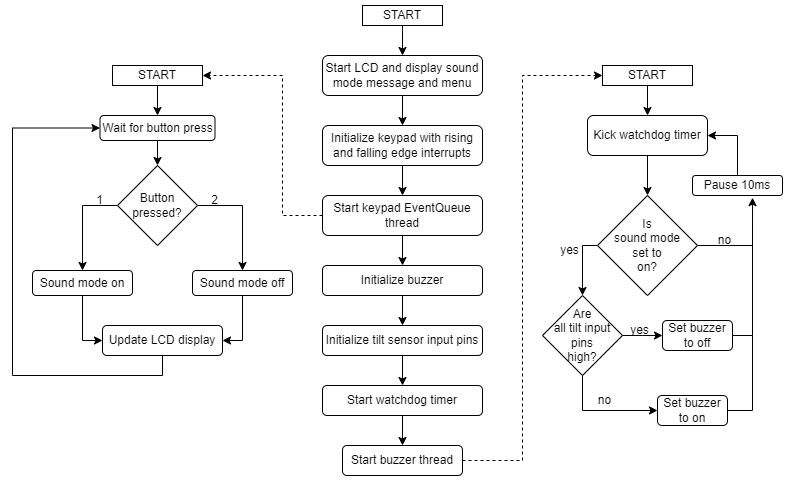

The diagram above was exported from draw.io. Its source (the exported page's mxGraphModel, read from the mxfile embedded in the PNG):
<mxGraphModel dx="650" dy="947" grid="1" gridSize="10" guides="1" tooltips="1" connect="1" arrows="1" fold="1" page="1" pageScale="1" pageWidth="850" pageHeight="1100" math="0" shadow="0">
  <root>
    <mxCell id="0" />
    <mxCell id="1" parent="0" />
    <mxCell id="T6Ykkfub1gxEF3sFkxMq-15" style="edgeStyle=orthogonalEdgeStyle;rounded=0;orthogonalLoop=1;jettySize=auto;html=1;entryX=0.5;entryY=0;entryDx=0;entryDy=0;" edge="1" parent="1" source="T6Ykkfub1gxEF3sFkxMq-1" target="T6Ykkfub1gxEF3sFkxMq-2">
      <mxGeometry relative="1" as="geometry" />
    </mxCell>
    <mxCell id="T6Ykkfub1gxEF3sFkxMq-1" value="START" style="rounded=0;whiteSpace=wrap;html=1;" vertex="1" parent="1">
      <mxGeometry x="420" y="30" width="80" height="20" as="geometry" />
    </mxCell>
    <mxCell id="T6Ykkfub1gxEF3sFkxMq-16" style="edgeStyle=orthogonalEdgeStyle;rounded=0;orthogonalLoop=1;jettySize=auto;html=1;entryX=0.5;entryY=0;entryDx=0;entryDy=0;" edge="1" parent="1" source="T6Ykkfub1gxEF3sFkxMq-2" target="T6Ykkfub1gxEF3sFkxMq-3">
      <mxGeometry relative="1" as="geometry" />
    </mxCell>
    <mxCell id="T6Ykkfub1gxEF3sFkxMq-2" value="Start LCD and display sound mode message and menu" style="rounded=1;whiteSpace=wrap;html=1;" vertex="1" parent="1">
      <mxGeometry x="380" y="80" width="160" height="40" as="geometry" />
    </mxCell>
    <mxCell id="T6Ykkfub1gxEF3sFkxMq-17" style="edgeStyle=orthogonalEdgeStyle;rounded=0;orthogonalLoop=1;jettySize=auto;html=1;entryX=0.5;entryY=0;entryDx=0;entryDy=0;" edge="1" parent="1" source="T6Ykkfub1gxEF3sFkxMq-3" target="T6Ykkfub1gxEF3sFkxMq-6">
      <mxGeometry relative="1" as="geometry" />
    </mxCell>
    <mxCell id="T6Ykkfub1gxEF3sFkxMq-3" value="Initialize keypad with rising and falling edge interrupts" style="rounded=1;whiteSpace=wrap;html=1;" vertex="1" parent="1">
      <mxGeometry x="380" y="150" width="160" height="40" as="geometry" />
    </mxCell>
    <mxCell id="T6Ykkfub1gxEF3sFkxMq-5" style="edgeStyle=orthogonalEdgeStyle;rounded=0;orthogonalLoop=1;jettySize=auto;html=1;exitX=0.5;exitY=1;exitDx=0;exitDy=0;" edge="1" parent="1" source="T6Ykkfub1gxEF3sFkxMq-3" target="T6Ykkfub1gxEF3sFkxMq-3">
      <mxGeometry relative="1" as="geometry" />
    </mxCell>
    <mxCell id="T6Ykkfub1gxEF3sFkxMq-11" style="edgeStyle=orthogonalEdgeStyle;rounded=0;orthogonalLoop=1;jettySize=auto;html=1;exitX=0;exitY=0.5;exitDx=0;exitDy=0;entryX=1;entryY=0.5;entryDx=0;entryDy=0;dashed=1;" edge="1" parent="1" source="T6Ykkfub1gxEF3sFkxMq-6" target="T6Ykkfub1gxEF3sFkxMq-9">
      <mxGeometry relative="1" as="geometry">
        <Array as="points">
          <mxPoint x="340" y="240" />
          <mxPoint x="340" y="100" />
        </Array>
      </mxGeometry>
    </mxCell>
    <mxCell id="T6Ykkfub1gxEF3sFkxMq-18" style="edgeStyle=orthogonalEdgeStyle;rounded=0;orthogonalLoop=1;jettySize=auto;html=1;entryX=0.5;entryY=0;entryDx=0;entryDy=0;" edge="1" parent="1" source="T6Ykkfub1gxEF3sFkxMq-6" target="T6Ykkfub1gxEF3sFkxMq-7">
      <mxGeometry relative="1" as="geometry" />
    </mxCell>
    <mxCell id="T6Ykkfub1gxEF3sFkxMq-6" value="Start keypad EventQueue thread" style="rounded=1;whiteSpace=wrap;html=1;" vertex="1" parent="1">
      <mxGeometry x="380" y="220" width="160" height="40" as="geometry" />
    </mxCell>
    <mxCell id="T6Ykkfub1gxEF3sFkxMq-45" style="edgeStyle=orthogonalEdgeStyle;rounded=0;orthogonalLoop=1;jettySize=auto;html=1;entryX=0.5;entryY=0;entryDx=0;entryDy=0;" edge="1" parent="1" source="T6Ykkfub1gxEF3sFkxMq-7" target="T6Ykkfub1gxEF3sFkxMq-44">
      <mxGeometry relative="1" as="geometry" />
    </mxCell>
    <mxCell id="T6Ykkfub1gxEF3sFkxMq-7" value="Initialize buzzer" style="rounded=1;whiteSpace=wrap;html=1;" vertex="1" parent="1">
      <mxGeometry x="380" y="290" width="160" height="30" as="geometry" />
    </mxCell>
    <mxCell id="T6Ykkfub1gxEF3sFkxMq-13" style="edgeStyle=orthogonalEdgeStyle;rounded=0;orthogonalLoop=1;jettySize=auto;html=1;entryX=0;entryY=0.5;entryDx=0;entryDy=0;dashed=1;" edge="1" parent="1" source="T6Ykkfub1gxEF3sFkxMq-8" target="T6Ykkfub1gxEF3sFkxMq-10">
      <mxGeometry relative="1" as="geometry">
        <Array as="points">
          <mxPoint x="580" y="485" />
          <mxPoint x="580" y="100" />
        </Array>
      </mxGeometry>
    </mxCell>
    <mxCell id="T6Ykkfub1gxEF3sFkxMq-8" value="Start buzzer thread" style="rounded=1;whiteSpace=wrap;html=1;" vertex="1" parent="1">
      <mxGeometry x="400" y="470" width="120" height="30" as="geometry" />
    </mxCell>
    <mxCell id="T6Ykkfub1gxEF3sFkxMq-28" style="edgeStyle=orthogonalEdgeStyle;rounded=0;orthogonalLoop=1;jettySize=auto;html=1;entryX=0.5;entryY=0;entryDx=0;entryDy=0;" edge="1" parent="1" source="T6Ykkfub1gxEF3sFkxMq-9" target="T6Ykkfub1gxEF3sFkxMq-27">
      <mxGeometry relative="1" as="geometry" />
    </mxCell>
    <mxCell id="T6Ykkfub1gxEF3sFkxMq-9" value="START" style="rounded=0;whiteSpace=wrap;html=1;" vertex="1" parent="1">
      <mxGeometry x="170" y="90" width="90" height="20" as="geometry" />
    </mxCell>
    <mxCell id="T6Ykkfub1gxEF3sFkxMq-50" style="edgeStyle=orthogonalEdgeStyle;rounded=0;orthogonalLoop=1;jettySize=auto;html=1;exitX=0.5;exitY=1;exitDx=0;exitDy=0;entryX=0.5;entryY=0;entryDx=0;entryDy=0;" edge="1" parent="1" source="T6Ykkfub1gxEF3sFkxMq-10" target="T6Ykkfub1gxEF3sFkxMq-39">
      <mxGeometry relative="1" as="geometry" />
    </mxCell>
    <mxCell id="T6Ykkfub1gxEF3sFkxMq-10" value="START" style="rounded=0;whiteSpace=wrap;html=1;" vertex="1" parent="1">
      <mxGeometry x="660" y="90" width="90" height="20" as="geometry" />
    </mxCell>
    <mxCell id="T6Ykkfub1gxEF3sFkxMq-22" style="edgeStyle=orthogonalEdgeStyle;rounded=0;orthogonalLoop=1;jettySize=auto;html=1;entryX=0.5;entryY=0;entryDx=0;entryDy=0;" edge="1" parent="1" source="T6Ykkfub1gxEF3sFkxMq-20" target="T6Ykkfub1gxEF3sFkxMq-8">
      <mxGeometry relative="1" as="geometry" />
    </mxCell>
    <mxCell id="T6Ykkfub1gxEF3sFkxMq-20" value="Start watchdog timer" style="rounded=1;whiteSpace=wrap;html=1;" vertex="1" parent="1">
      <mxGeometry x="380" y="410" width="160" height="30" as="geometry" />
    </mxCell>
    <mxCell id="T6Ykkfub1gxEF3sFkxMq-30" style="edgeStyle=orthogonalEdgeStyle;rounded=0;orthogonalLoop=1;jettySize=auto;html=1;entryX=0.5;entryY=0;entryDx=0;entryDy=0;" edge="1" parent="1" source="T6Ykkfub1gxEF3sFkxMq-23" target="T6Ykkfub1gxEF3sFkxMq-25">
      <mxGeometry relative="1" as="geometry">
        <Array as="points">
          <mxPoint x="140" y="230" />
        </Array>
      </mxGeometry>
    </mxCell>
    <mxCell id="T6Ykkfub1gxEF3sFkxMq-31" style="edgeStyle=orthogonalEdgeStyle;rounded=0;orthogonalLoop=1;jettySize=auto;html=1;entryX=0.5;entryY=0;entryDx=0;entryDy=0;" edge="1" parent="1" source="T6Ykkfub1gxEF3sFkxMq-23" target="T6Ykkfub1gxEF3sFkxMq-26">
      <mxGeometry relative="1" as="geometry">
        <Array as="points">
          <mxPoint x="300" y="230" />
        </Array>
      </mxGeometry>
    </mxCell>
    <mxCell id="T6Ykkfub1gxEF3sFkxMq-23" value="Button pressed?" style="rhombus;whiteSpace=wrap;html=1;" vertex="1" parent="1">
      <mxGeometry x="175" y="190" width="80" height="80" as="geometry" />
    </mxCell>
    <mxCell id="T6Ykkfub1gxEF3sFkxMq-37" style="edgeStyle=orthogonalEdgeStyle;rounded=0;orthogonalLoop=1;jettySize=auto;html=1;exitX=0.5;exitY=1;exitDx=0;exitDy=0;entryX=0;entryY=0.5;entryDx=0;entryDy=0;" edge="1" parent="1" source="T6Ykkfub1gxEF3sFkxMq-25" target="T6Ykkfub1gxEF3sFkxMq-35">
      <mxGeometry relative="1" as="geometry" />
    </mxCell>
    <mxCell id="T6Ykkfub1gxEF3sFkxMq-25" value="Sound mode on" style="rounded=1;whiteSpace=wrap;html=1;" vertex="1" parent="1">
      <mxGeometry x="90" y="295" width="100" height="25" as="geometry" />
    </mxCell>
    <mxCell id="T6Ykkfub1gxEF3sFkxMq-38" style="edgeStyle=orthogonalEdgeStyle;rounded=0;orthogonalLoop=1;jettySize=auto;html=1;exitX=0.5;exitY=1;exitDx=0;exitDy=0;entryX=1;entryY=0.5;entryDx=0;entryDy=0;" edge="1" parent="1" source="T6Ykkfub1gxEF3sFkxMq-26" target="T6Ykkfub1gxEF3sFkxMq-35">
      <mxGeometry relative="1" as="geometry" />
    </mxCell>
    <mxCell id="T6Ykkfub1gxEF3sFkxMq-26" value="Sound mode off" style="rounded=1;whiteSpace=wrap;html=1;" vertex="1" parent="1">
      <mxGeometry x="250" y="295" width="100" height="25" as="geometry" />
    </mxCell>
    <mxCell id="T6Ykkfub1gxEF3sFkxMq-29" style="edgeStyle=orthogonalEdgeStyle;rounded=0;orthogonalLoop=1;jettySize=auto;html=1;" edge="1" parent="1" source="T6Ykkfub1gxEF3sFkxMq-27" target="T6Ykkfub1gxEF3sFkxMq-23">
      <mxGeometry relative="1" as="geometry" />
    </mxCell>
    <mxCell id="T6Ykkfub1gxEF3sFkxMq-27" value="Wait for button press" style="rounded=1;whiteSpace=wrap;html=1;" vertex="1" parent="1">
      <mxGeometry x="157.5" y="140" width="115" height="25" as="geometry" />
    </mxCell>
    <mxCell id="T6Ykkfub1gxEF3sFkxMq-32" value="1" style="text;html=1;strokeColor=none;fillColor=none;align=center;verticalAlign=middle;whiteSpace=wrap;rounded=0;" vertex="1" parent="1">
      <mxGeometry x="140" y="220" width="35" height="10" as="geometry" />
    </mxCell>
    <mxCell id="T6Ykkfub1gxEF3sFkxMq-34" value="2" style="text;html=1;strokeColor=none;fillColor=none;align=center;verticalAlign=middle;whiteSpace=wrap;rounded=0;" vertex="1" parent="1">
      <mxGeometry x="255" y="220" width="35" height="10" as="geometry" />
    </mxCell>
    <mxCell id="T6Ykkfub1gxEF3sFkxMq-36" style="edgeStyle=orthogonalEdgeStyle;rounded=0;orthogonalLoop=1;jettySize=auto;html=1;exitX=0.5;exitY=1;exitDx=0;exitDy=0;entryX=0;entryY=0.5;entryDx=0;entryDy=0;" edge="1" parent="1" source="T6Ykkfub1gxEF3sFkxMq-35" target="T6Ykkfub1gxEF3sFkxMq-27">
      <mxGeometry relative="1" as="geometry">
        <mxPoint x="40" y="150" as="targetPoint" />
        <Array as="points">
          <mxPoint x="220" y="400" />
          <mxPoint x="70" y="400" />
          <mxPoint x="70" y="153" />
        </Array>
      </mxGeometry>
    </mxCell>
    <mxCell id="T6Ykkfub1gxEF3sFkxMq-35" value="Update LCD display" style="rounded=1;whiteSpace=wrap;html=1;" vertex="1" parent="1">
      <mxGeometry x="160" y="350" width="120" height="30" as="geometry" />
    </mxCell>
    <mxCell id="T6Ykkfub1gxEF3sFkxMq-51" style="edgeStyle=orthogonalEdgeStyle;rounded=0;orthogonalLoop=1;jettySize=auto;html=1;entryX=0.5;entryY=0;entryDx=0;entryDy=0;" edge="1" parent="1" source="T6Ykkfub1gxEF3sFkxMq-39" target="T6Ykkfub1gxEF3sFkxMq-40">
      <mxGeometry relative="1" as="geometry" />
    </mxCell>
    <mxCell id="T6Ykkfub1gxEF3sFkxMq-39" value="Kick watchdog timer" style="rounded=1;whiteSpace=wrap;html=1;" vertex="1" parent="1">
      <mxGeometry x="645" y="140" width="120" height="40" as="geometry" />
    </mxCell>
    <mxCell id="T6Ykkfub1gxEF3sFkxMq-48" style="edgeStyle=orthogonalEdgeStyle;rounded=0;orthogonalLoop=1;jettySize=auto;html=1;entryX=0.5;entryY=0;entryDx=0;entryDy=0;" edge="1" parent="1" source="T6Ykkfub1gxEF3sFkxMq-40" target="T6Ykkfub1gxEF3sFkxMq-47">
      <mxGeometry relative="1" as="geometry">
        <Array as="points">
          <mxPoint x="640" y="270" />
        </Array>
      </mxGeometry>
    </mxCell>
    <mxCell id="T6Ykkfub1gxEF3sFkxMq-68" style="edgeStyle=orthogonalEdgeStyle;rounded=0;orthogonalLoop=1;jettySize=auto;html=1;exitX=1;exitY=0.5;exitDx=0;exitDy=0;entryX=0.667;entryY=1.108;entryDx=0;entryDy=0;entryPerimeter=0;endArrow=classic;endFill=1;" edge="1" parent="1" source="T6Ykkfub1gxEF3sFkxMq-40" target="T6Ykkfub1gxEF3sFkxMq-67">
      <mxGeometry relative="1" as="geometry" />
    </mxCell>
    <mxCell id="T6Ykkfub1gxEF3sFkxMq-40" value="Is &lt;br&gt;sound mode &lt;br&gt;set to &lt;br&gt;on?" style="rhombus;whiteSpace=wrap;html=1;" vertex="1" parent="1">
      <mxGeometry x="655" y="220" width="100" height="100" as="geometry" />
    </mxCell>
    <mxCell id="T6Ykkfub1gxEF3sFkxMq-43" value="no" style="text;html=1;strokeColor=none;fillColor=none;align=center;verticalAlign=middle;whiteSpace=wrap;rounded=0;" vertex="1" parent="1">
      <mxGeometry x="765" y="260" width="35" height="10" as="geometry" />
    </mxCell>
    <mxCell id="T6Ykkfub1gxEF3sFkxMq-46" style="edgeStyle=orthogonalEdgeStyle;rounded=0;orthogonalLoop=1;jettySize=auto;html=1;entryX=0.5;entryY=0;entryDx=0;entryDy=0;" edge="1" parent="1" source="T6Ykkfub1gxEF3sFkxMq-44" target="T6Ykkfub1gxEF3sFkxMq-20">
      <mxGeometry relative="1" as="geometry" />
    </mxCell>
    <mxCell id="T6Ykkfub1gxEF3sFkxMq-44" value="Initialize tilt sensor input pins" style="rounded=1;whiteSpace=wrap;html=1;" vertex="1" parent="1">
      <mxGeometry x="380" y="350" width="160" height="30" as="geometry" />
    </mxCell>
    <mxCell id="T6Ykkfub1gxEF3sFkxMq-61" style="edgeStyle=orthogonalEdgeStyle;rounded=0;orthogonalLoop=1;jettySize=auto;html=1;exitX=0.5;exitY=1;exitDx=0;exitDy=0;entryX=0;entryY=0.5;entryDx=0;entryDy=0;" edge="1" parent="1" source="T6Ykkfub1gxEF3sFkxMq-47" target="T6Ykkfub1gxEF3sFkxMq-60">
      <mxGeometry relative="1" as="geometry" />
    </mxCell>
    <mxCell id="T6Ykkfub1gxEF3sFkxMq-47" value="Are&lt;br&gt;all tilt input&lt;br&gt;pins&lt;br&gt;high?" style="rhombus;whiteSpace=wrap;html=1;" vertex="1" parent="1">
      <mxGeometry x="600" y="320" width="80" height="80" as="geometry" />
    </mxCell>
    <mxCell id="T6Ykkfub1gxEF3sFkxMq-49" value="yes" style="text;html=1;strokeColor=none;fillColor=none;align=center;verticalAlign=middle;whiteSpace=wrap;rounded=0;" vertex="1" parent="1">
      <mxGeometry x="610" y="270" width="35" height="10" as="geometry" />
    </mxCell>
    <mxCell id="T6Ykkfub1gxEF3sFkxMq-64" style="edgeStyle=orthogonalEdgeStyle;rounded=0;orthogonalLoop=1;jettySize=auto;html=1;exitX=0;exitY=1;exitDx=0;exitDy=0;entryX=0;entryY=0.5;entryDx=0;entryDy=0;" edge="1" parent="1" source="T6Ykkfub1gxEF3sFkxMq-57" target="T6Ykkfub1gxEF3sFkxMq-59">
      <mxGeometry relative="1" as="geometry">
        <Array as="points">
          <mxPoint x="700" y="360" />
          <mxPoint x="700" y="360" />
        </Array>
      </mxGeometry>
    </mxCell>
    <mxCell id="T6Ykkfub1gxEF3sFkxMq-57" value="yes" style="text;html=1;strokeColor=none;fillColor=none;align=center;verticalAlign=middle;whiteSpace=wrap;rounded=0;" vertex="1" parent="1">
      <mxGeometry x="680" y="350" width="35" height="10" as="geometry" />
    </mxCell>
    <mxCell id="T6Ykkfub1gxEF3sFkxMq-65" style="edgeStyle=orthogonalEdgeStyle;rounded=0;orthogonalLoop=1;jettySize=auto;html=1;exitX=1;exitY=0.5;exitDx=0;exitDy=0;endArrow=none;endFill=0;" edge="1" parent="1" source="T6Ykkfub1gxEF3sFkxMq-59">
      <mxGeometry relative="1" as="geometry">
        <mxPoint x="810" y="270" as="targetPoint" />
      </mxGeometry>
    </mxCell>
    <mxCell id="T6Ykkfub1gxEF3sFkxMq-59" value="Set buzzer to off" style="rounded=1;whiteSpace=wrap;html=1;" vertex="1" parent="1">
      <mxGeometry x="720" y="345" width="70" height="30" as="geometry" />
    </mxCell>
    <mxCell id="T6Ykkfub1gxEF3sFkxMq-66" style="edgeStyle=orthogonalEdgeStyle;rounded=0;orthogonalLoop=1;jettySize=auto;html=1;exitX=1;exitY=0.5;exitDx=0;exitDy=0;endArrow=none;endFill=0;" edge="1" parent="1" source="T6Ykkfub1gxEF3sFkxMq-60">
      <mxGeometry relative="1" as="geometry">
        <mxPoint x="810" y="360" as="targetPoint" />
      </mxGeometry>
    </mxCell>
    <mxCell id="T6Ykkfub1gxEF3sFkxMq-60" value="Set buzzer to on" style="rounded=1;whiteSpace=wrap;html=1;" vertex="1" parent="1">
      <mxGeometry x="715" y="420" width="70" height="30" as="geometry" />
    </mxCell>
    <mxCell id="T6Ykkfub1gxEF3sFkxMq-62" value="no" style="text;html=1;strokeColor=none;fillColor=none;align=center;verticalAlign=middle;whiteSpace=wrap;rounded=0;" vertex="1" parent="1">
      <mxGeometry x="645" y="420" width="35" height="10" as="geometry" />
    </mxCell>
    <mxCell id="T6Ykkfub1gxEF3sFkxMq-69" style="edgeStyle=orthogonalEdgeStyle;rounded=0;orthogonalLoop=1;jettySize=auto;html=1;exitX=0.5;exitY=0;exitDx=0;exitDy=0;entryX=1;entryY=0.5;entryDx=0;entryDy=0;endArrow=classic;endFill=1;" edge="1" parent="1" source="T6Ykkfub1gxEF3sFkxMq-67" target="T6Ykkfub1gxEF3sFkxMq-39">
      <mxGeometry relative="1" as="geometry" />
    </mxCell>
    <mxCell id="T6Ykkfub1gxEF3sFkxMq-67" value="Pause 10ms" style="rounded=1;whiteSpace=wrap;html=1;" vertex="1" parent="1">
      <mxGeometry x="750" y="200" width="90" height="20" as="geometry" />
    </mxCell>
  </root>
</mxGraphModel>